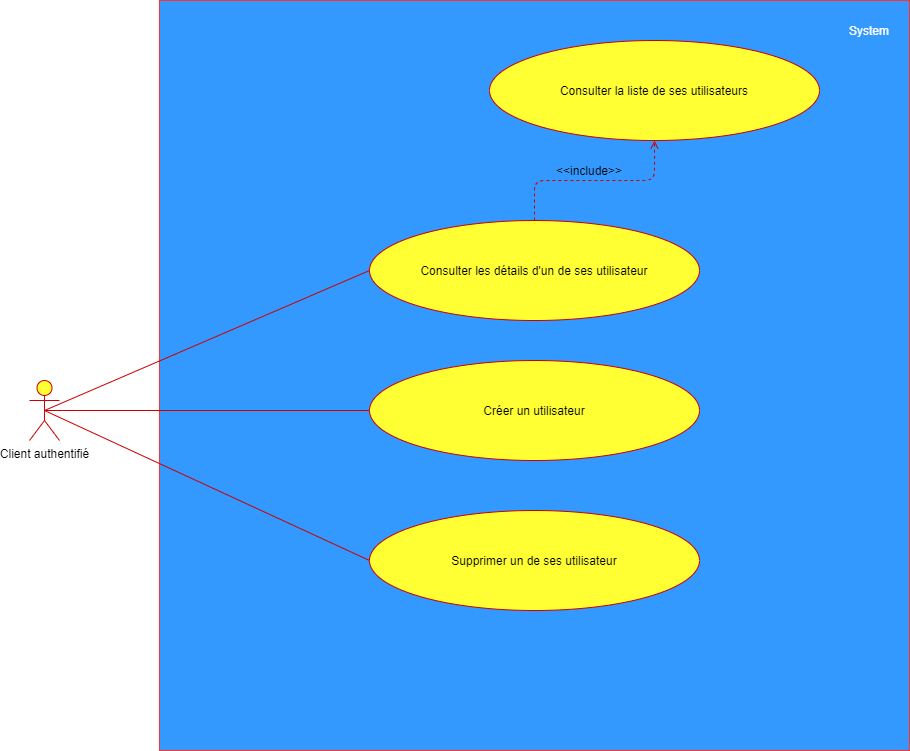

The diagram above was exported from draw.io. Its source (the exported page's mxGraphModel, read from the mxfile embedded in the PNG):
<mxGraphModel dx="2062" dy="1073" grid="1" gridSize="10" guides="1" tooltips="1" connect="1" arrows="1" fold="1" page="1" pageScale="1" pageWidth="1100" pageHeight="850" background="#ffffff" math="0" shadow="0">
  <root>
    <mxCell id="0" />
    <mxCell id="1" parent="0" />
    <mxCell id="flQkVkF3fZS6LWVGWKrI-1" value="" style="whiteSpace=wrap;html=1;aspect=fixed;strokeColor=#FF3333;fillColor=#3399FF;" vertex="1" parent="1">
      <mxGeometry x="260" y="50" width="750" height="750" as="geometry" />
    </mxCell>
    <mxCell id="flQkVkF3fZS6LWVGWKrI-2" value="System" style="text;html=1;strokeColor=none;fillColor=none;align=center;verticalAlign=middle;whiteSpace=wrap;rounded=0;fontColor=#FFFFFF;" vertex="1" parent="1">
      <mxGeometry x="950" y="70" width="40" height="20" as="geometry" />
    </mxCell>
    <mxCell id="flQkVkF3fZS6LWVGWKrI-3" value="Client authentifié" style="shape=umlActor;verticalLabelPosition=bottom;labelBackgroundColor=#ffffff;verticalAlign=top;html=1;outlineConnect=0;fillColor=#FFFF33;strokeColor=#CC0000;" vertex="1" parent="1">
      <mxGeometry x="130" y="430" width="30" height="60" as="geometry" />
    </mxCell>
    <mxCell id="flQkVkF3fZS6LWVGWKrI-4" value="Consulter les détails d'un de ses utilisateur" style="ellipse;whiteSpace=wrap;html=1;fillColor=#FFFF33;strokeColor=#CC0000;" vertex="1" parent="1">
      <mxGeometry x="470" y="270" width="330" height="100" as="geometry" />
    </mxCell>
    <mxCell id="flQkVkF3fZS6LWVGWKrI-5" value="Consulter la liste de ses utilisateurs" style="ellipse;whiteSpace=wrap;html=1;fillColor=#FFFF33;strokeColor=#CC0000;" vertex="1" parent="1">
      <mxGeometry x="590" y="90" width="330" height="100" as="geometry" />
    </mxCell>
    <mxCell id="flQkVkF3fZS6LWVGWKrI-6" value="" style="endArrow=open;dashed=1;html=1;strokeColor=#CC0000;fontColor=#FFFFFF;exitX=0.5;exitY=0;exitDx=0;exitDy=0;endFill=0;entryX=0.5;entryY=1;entryDx=0;entryDy=0;" edge="1" parent="1" source="flQkVkF3fZS6LWVGWKrI-4" target="flQkVkF3fZS6LWVGWKrI-5">
      <mxGeometry width="50" height="50" relative="1" as="geometry">
        <mxPoint x="635" y="380" as="sourcePoint" />
        <mxPoint x="635" y="480" as="targetPoint" />
        <Array as="points">
          <mxPoint x="635" y="230" />
          <mxPoint x="755" y="230" />
        </Array>
      </mxGeometry>
    </mxCell>
    <mxCell id="flQkVkF3fZS6LWVGWKrI-7" value="&lt;font color=&quot;#000000&quot;&gt;&amp;lt;&amp;lt;include&amp;gt;&amp;gt;&lt;/font&gt;" style="text;html=1;strokeColor=none;fillColor=none;align=center;verticalAlign=middle;whiteSpace=wrap;rounded=0;fontColor=#FFFFFF;" vertex="1" parent="1">
      <mxGeometry x="670" y="210" width="40" height="20" as="geometry" />
    </mxCell>
    <mxCell id="flQkVkF3fZS6LWVGWKrI-8" value="Créer un utilisateur" style="ellipse;whiteSpace=wrap;html=1;fillColor=#FFFF33;strokeColor=#CC0000;" vertex="1" parent="1">
      <mxGeometry x="470" y="410" width="330" height="100" as="geometry" />
    </mxCell>
    <mxCell id="flQkVkF3fZS6LWVGWKrI-9" value="Supprimer un de ses utilisateur" style="ellipse;whiteSpace=wrap;html=1;fillColor=#FFFF33;strokeColor=#CC0000;" vertex="1" parent="1">
      <mxGeometry x="470" y="560" width="330" height="100" as="geometry" />
    </mxCell>
    <mxCell id="flQkVkF3fZS6LWVGWKrI-10" value="" style="endArrow=none;html=1;fontColor=#FFFFFF;entryX=0;entryY=0.5;entryDx=0;entryDy=0;strokeColor=#CC0000;exitX=0.5;exitY=0.5;exitDx=0;exitDy=0;exitPerimeter=0;" edge="1" parent="1" source="flQkVkF3fZS6LWVGWKrI-3" target="flQkVkF3fZS6LWVGWKrI-4">
      <mxGeometry width="50" height="50" relative="1" as="geometry">
        <mxPoint x="180" y="330" as="sourcePoint" />
        <mxPoint x="470" y="330" as="targetPoint" />
      </mxGeometry>
    </mxCell>
    <mxCell id="flQkVkF3fZS6LWVGWKrI-11" value="" style="endArrow=none;html=1;fontColor=#FFFFFF;entryX=0;entryY=0.5;entryDx=0;entryDy=0;strokeColor=#CC0000;exitX=0.5;exitY=0.5;exitDx=0;exitDy=0;exitPerimeter=0;" edge="1" parent="1" source="flQkVkF3fZS6LWVGWKrI-3" target="flQkVkF3fZS6LWVGWKrI-8">
      <mxGeometry width="50" height="50" relative="1" as="geometry">
        <mxPoint x="155" y="340" as="sourcePoint" />
        <mxPoint x="480" y="330" as="targetPoint" />
      </mxGeometry>
    </mxCell>
    <mxCell id="flQkVkF3fZS6LWVGWKrI-12" value="" style="endArrow=none;html=1;fontColor=#FFFFFF;entryX=0;entryY=0.5;entryDx=0;entryDy=0;strokeColor=#CC0000;exitX=0.5;exitY=0.5;exitDx=0;exitDy=0;exitPerimeter=0;" edge="1" parent="1" source="flQkVkF3fZS6LWVGWKrI-3" target="flQkVkF3fZS6LWVGWKrI-9">
      <mxGeometry width="50" height="50" relative="1" as="geometry">
        <mxPoint x="165" y="350" as="sourcePoint" />
        <mxPoint x="490" y="340" as="targetPoint" />
      </mxGeometry>
    </mxCell>
  </root>
</mxGraphModel>